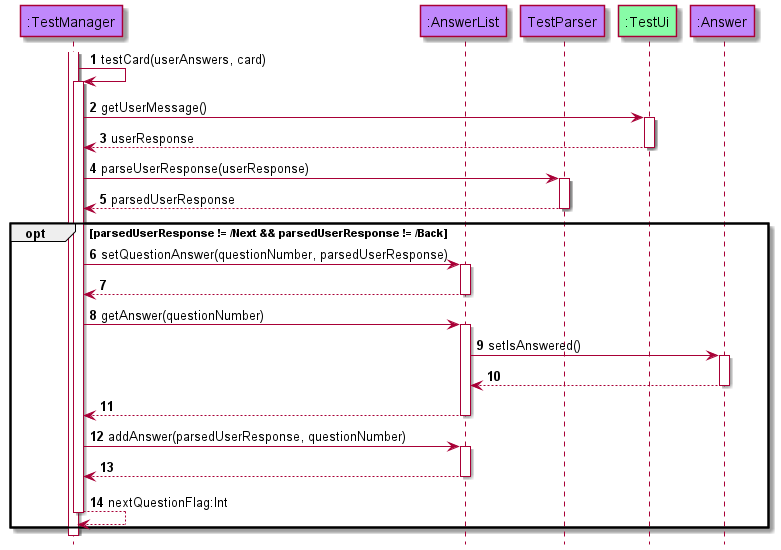

The diagram above was rendered by PlantUML. Its source (embedded in the PNG):
@startuml
!include style.puml
autonumber
hide footbox

participant ":TestManager" as TestManager modelCOLOUR
participant ":AnswerList" as AnswerList modelCOLOUR
participant "TestParser" as TestParser modelCOLOUR
participant ":TestUi" as TestUi uiCOLOUR
participant ":Answer" as Answer modelCOLOUR

activate TestManager
TestManager -> TestManager : testCard(userAnswers, card)
activate TestManager

TestManager -> TestUi : getUserMessage()
activate TestUi
TestUi --> TestManager : userResponse
deactivate TestUi

TestManager -> TestParser : parseUserResponse(userResponse)
activate TestParser
TestParser --> TestManager : parsedUserResponse
deactivate TestParser

opt parsedUserResponse != /Next && parsedUserResponse != /Back
TestManager -> AnswerList : setQuestionAnswer(questionNumber, parsedUserResponse)
activate AnswerList
AnswerList --> TestManager
deactivate AnswerList

TestManager -> AnswerList : getAnswer(questionNumber)
activate AnswerList
AnswerList -> Answer : setIsAnswered()
activate Answer
Answer --> AnswerList
deactivate Answer
AnswerList --> TestManager
deactivate AnswerList

TestManager -> AnswerList : addAnswer(parsedUserResponse, questionNumber)
activate AnswerList
AnswerList --> TestManager
deactivate AnswerList

TestManager --> TestManager : nextQuestionFlag:Int
deactivate TestManager
end
@enduml